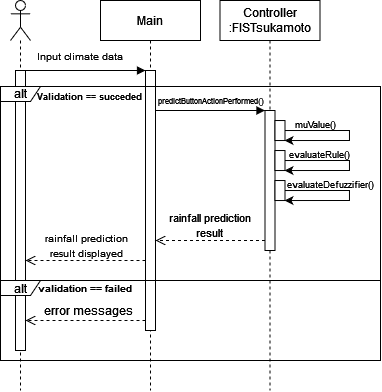

The diagram above was exported from draw.io. Its source (the exported page's mxGraphModel, read from the mxfile embedded in the PNG):
<mxGraphModel dx="658" dy="408" grid="1" gridSize="10" guides="1" tooltips="1" connect="1" arrows="1" fold="1" page="1" pageScale="1" pageWidth="827" pageHeight="1169" math="0" shadow="0">
  <root>
    <mxCell id="0" />
    <mxCell id="1" parent="0" />
    <mxCell id="Ldhp37VldRAR0YJ_418V-1" value="" style="shape=umlLifeline;perimeter=lifelinePerimeter;whiteSpace=wrap;html=1;container=1;dropTarget=0;collapsible=0;recursiveResize=0;outlineConnect=0;portConstraint=eastwest;newEdgeStyle={&quot;curved&quot;:0,&quot;rounded&quot;:0};participant=umlActor;" parent="1" vertex="1">
      <mxGeometry x="70" y="120" width="20" height="390" as="geometry" />
    </mxCell>
    <mxCell id="Ldhp37VldRAR0YJ_418V-2" value="" style="html=1;points=[[0,0,0,0,5],[0,1,0,0,-5],[1,0,0,0,5],[1,1,0,0,-5]];perimeter=orthogonalPerimeter;outlineConnect=0;targetShapes=umlLifeline;portConstraint=eastwest;newEdgeStyle={&quot;curved&quot;:0,&quot;rounded&quot;:0};" parent="Ldhp37VldRAR0YJ_418V-1" vertex="1">
      <mxGeometry x="5" y="70" width="10" height="280" as="geometry" />
    </mxCell>
    <mxCell id="Ldhp37VldRAR0YJ_418V-4" value="" style="endArrow=block;endFill=1;html=1;rounded=0;" parent="1" source="Ldhp37VldRAR0YJ_418V-1" target="Ldhp37VldRAR0YJ_418V-6" edge="1">
      <mxGeometry width="160" relative="1" as="geometry">
        <mxPoint x="100" y="190" as="sourcePoint" />
        <mxPoint x="170" y="190" as="targetPoint" />
        <Array as="points">
          <mxPoint x="150" y="190" />
        </Array>
      </mxGeometry>
    </mxCell>
    <mxCell id="Ldhp37VldRAR0YJ_418V-5" value="&lt;div&gt;Main&lt;/div&gt;" style="shape=umlLifeline;perimeter=lifelinePerimeter;whiteSpace=wrap;html=1;container=1;dropTarget=0;collapsible=0;recursiveResize=0;outlineConnect=0;portConstraint=eastwest;newEdgeStyle={&quot;curved&quot;:0,&quot;rounded&quot;:0};" parent="1" vertex="1">
      <mxGeometry x="160" y="120" width="100" height="390" as="geometry" />
    </mxCell>
    <mxCell id="Ldhp37VldRAR0YJ_418V-6" value="" style="html=1;points=[[0,0,0,0,5],[0,1,0,0,-5],[1,0,0,0,5],[1,1,0,0,-5]];perimeter=orthogonalPerimeter;outlineConnect=0;targetShapes=umlLifeline;portConstraint=eastwest;newEdgeStyle={&quot;curved&quot;:0,&quot;rounded&quot;:0};" parent="Ldhp37VldRAR0YJ_418V-5" vertex="1">
      <mxGeometry x="45" y="70" width="10" height="260" as="geometry" />
    </mxCell>
    <mxCell id="Ldhp37VldRAR0YJ_418V-8" value="&lt;font style=&quot;font-size: 10px;&quot;&gt;Input climate data&lt;br&gt;&lt;/font&gt;" style="text;html=1;strokeColor=none;fillColor=none;align=center;verticalAlign=middle;whiteSpace=wrap;rounded=0;" parent="1" vertex="1">
      <mxGeometry x="90" y="160" width="100" height="30" as="geometry" />
    </mxCell>
    <mxCell id="Ldhp37VldRAR0YJ_418V-16" value="" style="endArrow=block;endFill=1;html=1;rounded=0;" parent="1" source="Ldhp37VldRAR0YJ_418V-6" target="Ldhp37VldRAR0YJ_418V-19" edge="1">
      <mxGeometry width="160" relative="1" as="geometry">
        <mxPoint x="90" y="220" as="sourcePoint" />
        <mxPoint x="329.5" y="210" as="targetPoint" />
        <Array as="points">
          <mxPoint x="280" y="230" />
        </Array>
      </mxGeometry>
    </mxCell>
    <mxCell id="Ldhp37VldRAR0YJ_418V-18" value="&lt;div&gt;Controller&lt;/div&gt;&lt;div&gt;:FISTsukamoto&lt;/div&gt;" style="shape=umlLifeline;perimeter=lifelinePerimeter;whiteSpace=wrap;html=1;container=1;dropTarget=0;collapsible=0;recursiveResize=0;outlineConnect=0;portConstraint=eastwest;newEdgeStyle={&quot;curved&quot;:0,&quot;rounded&quot;:0};" parent="1" vertex="1">
      <mxGeometry x="279.5" y="120" width="100" height="390" as="geometry" />
    </mxCell>
    <mxCell id="Ldhp37VldRAR0YJ_418V-19" value="" style="html=1;points=[[0,0,0,0,5],[0,1,0,0,-5],[1,0,0,0,5],[1,1,0,0,-5]];perimeter=orthogonalPerimeter;outlineConnect=0;targetShapes=umlLifeline;portConstraint=eastwest;newEdgeStyle={&quot;curved&quot;:0,&quot;rounded&quot;:0};" parent="Ldhp37VldRAR0YJ_418V-18" vertex="1">
      <mxGeometry x="45" y="110" width="10" height="140" as="geometry" />
    </mxCell>
    <mxCell id="Ldhp37VldRAR0YJ_418V-20" style="edgeStyle=orthogonalEdgeStyle;rounded=0;orthogonalLoop=1;jettySize=auto;html=1;curved=0;" parent="Ldhp37VldRAR0YJ_418V-18" edge="1">
      <mxGeometry relative="1" as="geometry">
        <mxPoint x="64.5" y="140.02857142857135" as="targetPoint" />
        <Array as="points">
          <mxPoint x="129.5" y="130" />
          <mxPoint x="129.5" y="140" />
        </Array>
        <mxPoint x="64.5" y="130.02857142857135" as="sourcePoint" />
      </mxGeometry>
    </mxCell>
    <mxCell id="Ldhp37VldRAR0YJ_418V-21" style="edgeStyle=orthogonalEdgeStyle;rounded=0;orthogonalLoop=1;jettySize=auto;html=1;curved=0;" parent="Ldhp37VldRAR0YJ_418V-18" edge="1">
      <mxGeometry relative="1" as="geometry">
        <mxPoint x="64.5" y="170.02857142857135" as="targetPoint" />
        <Array as="points">
          <mxPoint x="129.5" y="160" />
          <mxPoint x="129.5" y="170" />
        </Array>
        <mxPoint x="64.5" y="160.02857142857135" as="sourcePoint" />
      </mxGeometry>
    </mxCell>
    <mxCell id="Ldhp37VldRAR0YJ_418V-22" style="edgeStyle=orthogonalEdgeStyle;rounded=0;orthogonalLoop=1;jettySize=auto;html=1;curved=0;" parent="Ldhp37VldRAR0YJ_418V-18" edge="1">
      <mxGeometry relative="1" as="geometry">
        <mxPoint x="64.5" y="200.02857142857135" as="targetPoint" />
        <Array as="points">
          <mxPoint x="129.5" y="190" />
          <mxPoint x="129.5" y="200" />
        </Array>
        <mxPoint x="64.5" y="190.02857142857135" as="sourcePoint" />
      </mxGeometry>
    </mxCell>
    <mxCell id="mmuuqReQauAUQ-U878rX-1" value="" style="html=1;points=[[0,0,0,0,5],[0,1,0,0,-5],[1,0,0,0,5],[1,1,0,0,-5]];perimeter=orthogonalPerimeter;outlineConnect=0;targetShapes=umlLifeline;portConstraint=eastwest;newEdgeStyle={&quot;curved&quot;:0,&quot;rounded&quot;:0};" parent="Ldhp37VldRAR0YJ_418V-18" vertex="1">
      <mxGeometry x="55" y="120.03" width="10" height="20" as="geometry" />
    </mxCell>
    <mxCell id="mmuuqReQauAUQ-U878rX-9" value="" style="html=1;points=[[0,0,0,0,5],[0,1,0,0,-5],[1,0,0,0,5],[1,1,0,0,-5]];perimeter=orthogonalPerimeter;outlineConnect=0;targetShapes=umlLifeline;portConstraint=eastwest;newEdgeStyle={&quot;curved&quot;:0,&quot;rounded&quot;:0};" parent="Ldhp37VldRAR0YJ_418V-18" vertex="1">
      <mxGeometry x="55" y="150.03" width="10" height="20" as="geometry" />
    </mxCell>
    <mxCell id="mmuuqReQauAUQ-U878rX-10" value="" style="html=1;points=[[0,0,0,0,5],[0,1,0,0,-5],[1,0,0,0,5],[1,1,0,0,-5]];perimeter=orthogonalPerimeter;outlineConnect=0;targetShapes=umlLifeline;portConstraint=eastwest;newEdgeStyle={&quot;curved&quot;:0,&quot;rounded&quot;:0};" parent="Ldhp37VldRAR0YJ_418V-18" vertex="1">
      <mxGeometry x="55" y="180.03" width="10" height="20" as="geometry" />
    </mxCell>
    <mxCell id="Ldhp37VldRAR0YJ_418V-37" value="" style="html=1;verticalAlign=bottom;endArrow=open;dashed=1;endSize=8;curved=0;rounded=0;" parent="1" source="Ldhp37VldRAR0YJ_418V-19" edge="1">
      <mxGeometry y="30" relative="1" as="geometry">
        <mxPoint x="327.75" y="342.79999999999995" as="sourcePoint" />
        <mxPoint x="215" y="360" as="targetPoint" />
        <mxPoint as="offset" />
      </mxGeometry>
    </mxCell>
    <mxCell id="Ldhp37VldRAR0YJ_418V-50" value="&lt;font style=&quot;font-size: 11px;&quot;&gt;rainfall prediction result&lt;br&gt;&lt;/font&gt;" style="text;html=1;strokeColor=none;fillColor=none;align=center;verticalAlign=middle;whiteSpace=wrap;rounded=0;" parent="1" vertex="1">
      <mxGeometry x="215" y="330" width="110" height="30" as="geometry" />
    </mxCell>
    <mxCell id="Ldhp37VldRAR0YJ_418V-51" value="&lt;font style=&quot;font-size: 10px;&quot;&gt;rainfall prediction result displayed&lt;br&gt;&lt;/font&gt;" style="text;html=1;strokeColor=none;fillColor=none;align=center;verticalAlign=middle;whiteSpace=wrap;rounded=0;" parent="1" vertex="1">
      <mxGeometry x="95" y="350" width="103" height="30" as="geometry" />
    </mxCell>
    <mxCell id="Ldhp37VldRAR0YJ_418V-52" value="" style="html=1;verticalAlign=bottom;endArrow=open;dashed=1;endSize=8;curved=0;rounded=0;" parent="1" edge="1">
      <mxGeometry x="-0.0833" y="50" relative="1" as="geometry">
        <mxPoint x="205" y="380" as="sourcePoint" />
        <mxPoint x="85" y="380" as="targetPoint" />
        <mxPoint as="offset" />
      </mxGeometry>
    </mxCell>
    <mxCell id="4Vvl6dC3SW0JzW4s662Y-1" value="alt" style="shape=umlFrame;whiteSpace=wrap;html=1;pointerEvents=0;width=40;height=15;" parent="1" vertex="1">
      <mxGeometry x="60" y="206" width="380" height="194" as="geometry" />
    </mxCell>
    <mxCell id="4Vvl6dC3SW0JzW4s662Y-2" value="&lt;font style=&quot;font-size: 9px;&quot;&gt;&lt;b&gt;Validation == succeded&lt;/b&gt;&lt;font style=&quot;font-size: 9px;&quot;&gt;&lt;b&gt;&lt;br&gt;&lt;/b&gt;&lt;/font&gt;&lt;/font&gt;" style="text;html=1;strokeColor=none;fillColor=none;align=center;verticalAlign=middle;whiteSpace=wrap;rounded=0;" parent="1" vertex="1">
      <mxGeometry x="70" y="200" width="160" height="30" as="geometry" />
    </mxCell>
    <mxCell id="4Vvl6dC3SW0JzW4s662Y-3" value="alt" style="shape=umlFrame;whiteSpace=wrap;html=1;pointerEvents=0;width=40;height=15;" parent="1" vertex="1">
      <mxGeometry x="60" y="400" width="380" height="80" as="geometry" />
    </mxCell>
    <mxCell id="4Vvl6dC3SW0JzW4s662Y-4" value="&lt;font style=&quot;font-size: 10px;&quot;&gt;&lt;b&gt;validation == failed&lt;br&gt;&lt;/b&gt;&lt;/font&gt;" style="text;html=1;strokeColor=none;fillColor=none;align=center;verticalAlign=middle;whiteSpace=wrap;rounded=0;" parent="1" vertex="1">
      <mxGeometry x="95" y="392" width="100" height="30" as="geometry" />
    </mxCell>
    <mxCell id="4Vvl6dC3SW0JzW4s662Y-7" value="error messages" style="text;html=1;strokeColor=none;fillColor=none;align=center;verticalAlign=middle;whiteSpace=wrap;rounded=0;" parent="1" vertex="1">
      <mxGeometry x="84" y="415" width="129" height="30" as="geometry" />
    </mxCell>
    <mxCell id="4Vvl6dC3SW0JzW4s662Y-8" value="" style="html=1;verticalAlign=bottom;endArrow=open;dashed=1;endSize=8;curved=0;rounded=0;" parent="1" edge="1">
      <mxGeometry x="-0.0833" y="50" relative="1" as="geometry">
        <mxPoint x="205" y="440" as="sourcePoint" />
        <mxPoint x="85" y="440" as="targetPoint" />
        <mxPoint as="offset" />
      </mxGeometry>
    </mxCell>
    <mxCell id="jkShhBmCgB18tpeFCCxP-1" value="&lt;div style=&quot;font-size: 8px;&quot;&gt;&lt;font style=&quot;font-size: 8px;&quot;&gt;predictButtonActionPerformed()&lt;/font&gt;&lt;/div&gt;" style="text;html=1;strokeColor=none;fillColor=none;align=center;verticalAlign=middle;whiteSpace=wrap;rounded=0;fontSize=8;" parent="1" vertex="1">
      <mxGeometry x="221" y="206" width="100" height="30" as="geometry" />
    </mxCell>
    <mxCell id="jkShhBmCgB18tpeFCCxP-2" value="&lt;font style=&quot;font-size: 9px;&quot;&gt;muValue()&lt;/font&gt;" style="text;html=1;strokeColor=none;fillColor=none;align=center;verticalAlign=middle;whiteSpace=wrap;rounded=0;" parent="1" vertex="1">
      <mxGeometry x="325" y="228" width="100" height="30" as="geometry" />
    </mxCell>
    <mxCell id="jkShhBmCgB18tpeFCCxP-3" value="&lt;font style=&quot;font-size: 9px;&quot;&gt;evaluateRule()&lt;/font&gt;" style="text;html=1;strokeColor=none;fillColor=none;align=center;verticalAlign=middle;whiteSpace=wrap;rounded=0;" parent="1" vertex="1">
      <mxGeometry x="329" y="258" width="100" height="30" as="geometry" />
    </mxCell>
    <mxCell id="jkShhBmCgB18tpeFCCxP-4" value="&lt;font size=&quot;1&quot;&gt;&lt;span style=&quot;font-size: 9px;&quot;&gt;evaluateDefuzzifier()&lt;/span&gt;&lt;/font&gt;" style="text;html=1;strokeColor=none;fillColor=none;align=center;verticalAlign=middle;whiteSpace=wrap;rounded=0;" parent="1" vertex="1">
      <mxGeometry x="340" y="288" width="100" height="30" as="geometry" />
    </mxCell>
  </root>
</mxGraphModel>